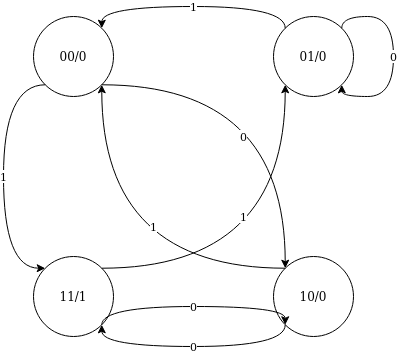

The diagram above was exported from draw.io. Its source (the exported page's mxGraphModel, read from the mxfile embedded in the PNG):
<mxGraphModel dx="827" dy="432" grid="1" gridSize="10" guides="1" tooltips="1" connect="1" arrows="1" fold="1" page="1" pageScale="1" pageWidth="850" pageHeight="1100" math="0" shadow="0">
  <root>
    <mxCell id="0" />
    <mxCell id="1" parent="0" />
    <mxCell id="m04YJpPDbA7AYexhmOwt-1" value="00/0" style="ellipse;whiteSpace=wrap;html=1;aspect=fixed;" vertex="1" parent="1">
      <mxGeometry x="280" y="120" width="80" height="80" as="geometry" />
    </mxCell>
    <mxCell id="m04YJpPDbA7AYexhmOwt-2" value="01/0" style="ellipse;whiteSpace=wrap;html=1;aspect=fixed;" vertex="1" parent="1">
      <mxGeometry x="520" y="120" width="80" height="80" as="geometry" />
    </mxCell>
    <mxCell id="m04YJpPDbA7AYexhmOwt-3" value="11/1" style="ellipse;whiteSpace=wrap;html=1;aspect=fixed;" vertex="1" parent="1">
      <mxGeometry x="280" y="360" width="80" height="80" as="geometry" />
    </mxCell>
    <mxCell id="m04YJpPDbA7AYexhmOwt-4" value="10/0" style="ellipse;whiteSpace=wrap;html=1;aspect=fixed;" vertex="1" parent="1">
      <mxGeometry x="520" y="360" width="80" height="80" as="geometry" />
    </mxCell>
    <mxCell id="m04YJpPDbA7AYexhmOwt-8" value="0" style="edgeStyle=orthogonalEdgeStyle;curved=1;rounded=0;orthogonalLoop=1;jettySize=auto;html=1;exitX=1;exitY=1;exitDx=0;exitDy=0;entryX=0;entryY=0;entryDx=0;entryDy=0;" edge="1" parent="1" source="m04YJpPDbA7AYexhmOwt-1" target="m04YJpPDbA7AYexhmOwt-4">
      <mxGeometry x="-0.2273" y="-52" relative="1" as="geometry">
        <mxPoint as="offset" />
      </mxGeometry>
    </mxCell>
    <mxCell id="m04YJpPDbA7AYexhmOwt-20" value="1" style="edgeStyle=orthogonalEdgeStyle;curved=1;rounded=0;orthogonalLoop=1;jettySize=auto;html=1;exitX=0;exitY=1;exitDx=0;exitDy=0;entryX=0;entryY=0;entryDx=0;entryDy=0;" edge="1" parent="1" source="m04YJpPDbA7AYexhmOwt-1" target="m04YJpPDbA7AYexhmOwt-3">
      <mxGeometry relative="1" as="geometry">
        <Array as="points">
          <mxPoint x="250" y="188" />
          <mxPoint x="250" y="372" />
        </Array>
      </mxGeometry>
    </mxCell>
    <mxCell id="m04YJpPDbA7AYexhmOwt-24" value="1" style="edgeStyle=orthogonalEdgeStyle;curved=1;rounded=0;orthogonalLoop=1;jettySize=auto;html=1;exitX=0;exitY=0;exitDx=0;exitDy=0;entryX=1;entryY=0;entryDx=0;entryDy=0;" edge="1" parent="1" source="m04YJpPDbA7AYexhmOwt-2" target="m04YJpPDbA7AYexhmOwt-1">
      <mxGeometry relative="1" as="geometry">
        <Array as="points">
          <mxPoint x="532" y="110" />
          <mxPoint x="348" y="110" />
        </Array>
      </mxGeometry>
    </mxCell>
    <mxCell id="m04YJpPDbA7AYexhmOwt-19" value="1" style="edgeStyle=orthogonalEdgeStyle;curved=1;rounded=0;orthogonalLoop=1;jettySize=auto;html=1;exitX=1;exitY=0;exitDx=0;exitDy=0;entryX=0;entryY=1;entryDx=0;entryDy=0;" edge="1" parent="1" source="m04YJpPDbA7AYexhmOwt-3" target="m04YJpPDbA7AYexhmOwt-2">
      <mxGeometry x="-0.2273" y="52" relative="1" as="geometry">
        <mxPoint as="offset" />
      </mxGeometry>
    </mxCell>
    <mxCell id="m04YJpPDbA7AYexhmOwt-9" value="1" style="edgeStyle=orthogonalEdgeStyle;curved=1;rounded=0;orthogonalLoop=1;jettySize=auto;html=1;exitX=0;exitY=0;exitDx=0;exitDy=0;entryX=1;entryY=1;entryDx=0;entryDy=0;" edge="1" parent="1" source="m04YJpPDbA7AYexhmOwt-4" target="m04YJpPDbA7AYexhmOwt-1">
      <mxGeometry x="-0.2819" y="-42" relative="1" as="geometry">
        <mxPoint as="offset" />
      </mxGeometry>
    </mxCell>
    <mxCell id="m04YJpPDbA7AYexhmOwt-22" value="0" style="edgeStyle=orthogonalEdgeStyle;curved=1;rounded=0;orthogonalLoop=1;jettySize=auto;html=1;exitX=0;exitY=1;exitDx=0;exitDy=0;entryX=1;entryY=1;entryDx=0;entryDy=0;" edge="1" parent="1" source="m04YJpPDbA7AYexhmOwt-4" target="m04YJpPDbA7AYexhmOwt-3">
      <mxGeometry relative="1" as="geometry">
        <Array as="points">
          <mxPoint x="532" y="450" />
          <mxPoint x="348" y="450" />
        </Array>
      </mxGeometry>
    </mxCell>
    <mxCell id="m04YJpPDbA7AYexhmOwt-18" value="0" style="edgeStyle=orthogonalEdgeStyle;curved=1;rounded=0;orthogonalLoop=1;jettySize=auto;html=1;exitX=1;exitY=0;exitDx=0;exitDy=0;entryX=1;entryY=1;entryDx=0;entryDy=0;" edge="1" parent="1" source="m04YJpPDbA7AYexhmOwt-2" target="m04YJpPDbA7AYexhmOwt-2">
      <mxGeometry relative="1" as="geometry">
        <Array as="points">
          <mxPoint x="588" y="120" />
          <mxPoint x="640" y="120" />
          <mxPoint x="640" y="200" />
          <mxPoint x="588" y="200" />
        </Array>
      </mxGeometry>
    </mxCell>
    <mxCell id="m04YJpPDbA7AYexhmOwt-27" value="0" style="edgeStyle=orthogonalEdgeStyle;curved=1;rounded=0;orthogonalLoop=1;jettySize=auto;html=1;exitX=1;exitY=1;exitDx=0;exitDy=0;entryX=0;entryY=1;entryDx=0;entryDy=0;" edge="1" parent="1" source="m04YJpPDbA7AYexhmOwt-3" target="m04YJpPDbA7AYexhmOwt-4">
      <mxGeometry relative="1" as="geometry">
        <Array as="points">
          <mxPoint x="348" y="410" />
          <mxPoint x="532" y="410" />
        </Array>
      </mxGeometry>
    </mxCell>
  </root>
</mxGraphModel>